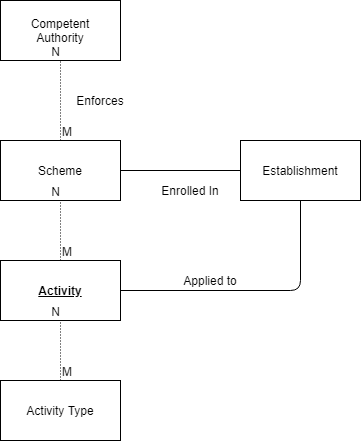

The diagram above was exported from draw.io. Its source (the exported page's mxGraphModel, read from the mxfile embedded in the PNG):
<mxGraphModel dx="1327" dy="753" grid="1" gridSize="10" guides="1" tooltips="1" connect="1" arrows="1" fold="1" page="1" pageScale="1" pageWidth="827" pageHeight="1169" math="0" shadow="0">
  <root>
    <mxCell id="WIyWlLk6GJQsqaUBKTNV-0" />
    <mxCell id="WIyWlLk6GJQsqaUBKTNV-1" parent="WIyWlLk6GJQsqaUBKTNV-0" />
    <mxCell id="8JdgNKyFn9PyIBuvd6aE-0" value="Scheme" style="rounded=0;whiteSpace=wrap;html=1;" parent="WIyWlLk6GJQsqaUBKTNV-1" vertex="1">
      <mxGeometry x="360" y="360" width="120" height="60" as="geometry" />
    </mxCell>
    <mxCell id="8JdgNKyFn9PyIBuvd6aE-2" value="&lt;b&gt;&lt;u&gt;Activity&lt;/u&gt;&lt;/b&gt;" style="rounded=0;whiteSpace=wrap;html=1;" parent="WIyWlLk6GJQsqaUBKTNV-1" vertex="1">
      <mxGeometry x="360" y="480" width="120" height="60" as="geometry" />
    </mxCell>
    <mxCell id="8JdgNKyFn9PyIBuvd6aE-4" value="Establishment" style="rounded=0;whiteSpace=wrap;html=1;" parent="WIyWlLk6GJQsqaUBKTNV-1" vertex="1">
      <mxGeometry x="600" y="360" width="120" height="60" as="geometry" />
    </mxCell>
    <mxCell id="8JdgNKyFn9PyIBuvd6aE-5" value="Competent&lt;br&gt;Authority" style="rounded=0;whiteSpace=wrap;html=1;" parent="WIyWlLk6GJQsqaUBKTNV-1" vertex="1">
      <mxGeometry x="360" y="220" width="120" height="60" as="geometry" />
    </mxCell>
    <mxCell id="8JdgNKyFn9PyIBuvd6aE-25" style="edgeStyle=none;rounded=0;orthogonalLoop=1;jettySize=auto;html=1;entryX=1;entryY=0.5;entryDx=0;entryDy=0;" parent="WIyWlLk6GJQsqaUBKTNV-1" edge="1">
      <mxGeometry relative="1" as="geometry">
        <mxPoint x="480" y="520" as="sourcePoint" />
        <mxPoint x="480" y="520" as="targetPoint" />
      </mxGeometry>
    </mxCell>
    <mxCell id="8JdgNKyFn9PyIBuvd6aE-27" value="" style="endArrow=none;html=1;entryX=0;entryY=0.5;entryDx=0;entryDy=0;exitX=1;exitY=0.5;exitDx=0;exitDy=0;" parent="WIyWlLk6GJQsqaUBKTNV-1" edge="1">
      <mxGeometry width="50" height="50" relative="1" as="geometry">
        <mxPoint x="480" y="390" as="sourcePoint" />
        <mxPoint x="600" y="390" as="targetPoint" />
      </mxGeometry>
    </mxCell>
    <mxCell id="8JdgNKyFn9PyIBuvd6aE-29" value="Enrolled In" style="text;html=1;strokeColor=none;fillColor=none;align=center;verticalAlign=middle;whiteSpace=wrap;rounded=0;" parent="WIyWlLk6GJQsqaUBKTNV-1" vertex="1">
      <mxGeometry x="520" y="400" width="60" height="20" as="geometry" />
    </mxCell>
    <mxCell id="8JdgNKyFn9PyIBuvd6aE-33" value="Enforces" style="text;html=1;strokeColor=none;fillColor=none;align=center;verticalAlign=middle;whiteSpace=wrap;rounded=0;" parent="WIyWlLk6GJQsqaUBKTNV-1" vertex="1">
      <mxGeometry x="430" y="310" width="60" height="20" as="geometry" />
    </mxCell>
    <mxCell id="8JdgNKyFn9PyIBuvd6aE-35" value="" style="endArrow=none;html=1;entryX=0.5;entryY=1;entryDx=0;entryDy=0;exitX=1;exitY=0.5;exitDx=0;exitDy=0;" parent="WIyWlLk6GJQsqaUBKTNV-1" source="8JdgNKyFn9PyIBuvd6aE-2" target="8JdgNKyFn9PyIBuvd6aE-4" edge="1">
      <mxGeometry width="50" height="50" relative="1" as="geometry">
        <mxPoint x="420" y="450" as="sourcePoint" />
        <mxPoint x="470" y="400" as="targetPoint" />
        <Array as="points">
          <mxPoint x="660" y="510" />
        </Array>
      </mxGeometry>
    </mxCell>
    <mxCell id="8JdgNKyFn9PyIBuvd6aE-37" value="Activity Type" style="rounded=0;whiteSpace=wrap;html=1;" parent="WIyWlLk6GJQsqaUBKTNV-1" vertex="1">
      <mxGeometry x="360" y="600" width="120" height="60" as="geometry" />
    </mxCell>
    <mxCell id="8JdgNKyFn9PyIBuvd6aE-45" value="Applied to" style="text;html=1;strokeColor=none;fillColor=none;align=center;verticalAlign=middle;whiteSpace=wrap;rounded=0;" parent="WIyWlLk6GJQsqaUBKTNV-1" vertex="1">
      <mxGeometry x="520" y="490" width="100" height="20" as="geometry" />
    </mxCell>
    <mxCell id="8JdgNKyFn9PyIBuvd6aE-48" value="" style="endArrow=none;html=1;rounded=0;dashed=1;dashPattern=1 2;entryX=0.5;entryY=1;entryDx=0;entryDy=0;exitX=0.5;exitY=0;exitDx=0;exitDy=0;" parent="WIyWlLk6GJQsqaUBKTNV-1" source="8JdgNKyFn9PyIBuvd6aE-0" target="8JdgNKyFn9PyIBuvd6aE-5" edge="1">
      <mxGeometry relative="1" as="geometry">
        <mxPoint x="370" y="420" as="sourcePoint" />
        <mxPoint x="530" y="420" as="targetPoint" />
      </mxGeometry>
    </mxCell>
    <mxCell id="8JdgNKyFn9PyIBuvd6aE-49" value="M" style="resizable=0;html=1;align=left;verticalAlign=bottom;" parent="8JdgNKyFn9PyIBuvd6aE-48" connectable="0" vertex="1">
      <mxGeometry x="-1" relative="1" as="geometry" />
    </mxCell>
    <mxCell id="8JdgNKyFn9PyIBuvd6aE-50" value="N" style="resizable=0;html=1;align=right;verticalAlign=bottom;" parent="8JdgNKyFn9PyIBuvd6aE-48" connectable="0" vertex="1">
      <mxGeometry x="1" relative="1" as="geometry" />
    </mxCell>
    <mxCell id="8JdgNKyFn9PyIBuvd6aE-54" value="" style="endArrow=none;html=1;rounded=0;dashed=1;dashPattern=1 2;entryX=0.5;entryY=1;entryDx=0;entryDy=0;" parent="WIyWlLk6GJQsqaUBKTNV-1" source="8JdgNKyFn9PyIBuvd6aE-2" target="8JdgNKyFn9PyIBuvd6aE-0" edge="1">
      <mxGeometry relative="1" as="geometry">
        <mxPoint x="370" y="520" as="sourcePoint" />
        <mxPoint x="530" y="520" as="targetPoint" />
      </mxGeometry>
    </mxCell>
    <mxCell id="8JdgNKyFn9PyIBuvd6aE-55" value="M" style="resizable=0;html=1;align=left;verticalAlign=bottom;" parent="8JdgNKyFn9PyIBuvd6aE-54" connectable="0" vertex="1">
      <mxGeometry x="-1" relative="1" as="geometry" />
    </mxCell>
    <mxCell id="8JdgNKyFn9PyIBuvd6aE-56" value="N" style="resizable=0;html=1;align=right;verticalAlign=bottom;" parent="8JdgNKyFn9PyIBuvd6aE-54" connectable="0" vertex="1">
      <mxGeometry x="1" relative="1" as="geometry" />
    </mxCell>
    <mxCell id="8JdgNKyFn9PyIBuvd6aE-60" value="" style="endArrow=none;html=1;rounded=0;dashed=1;dashPattern=1 2;entryX=0.5;entryY=1;entryDx=0;entryDy=0;exitX=0.5;exitY=0;exitDx=0;exitDy=0;" parent="WIyWlLk6GJQsqaUBKTNV-1" source="8JdgNKyFn9PyIBuvd6aE-37" target="8JdgNKyFn9PyIBuvd6aE-2" edge="1">
      <mxGeometry relative="1" as="geometry">
        <mxPoint x="370" y="520" as="sourcePoint" />
        <mxPoint x="530" y="520" as="targetPoint" />
      </mxGeometry>
    </mxCell>
    <mxCell id="8JdgNKyFn9PyIBuvd6aE-61" value="M" style="resizable=0;html=1;align=left;verticalAlign=bottom;" parent="8JdgNKyFn9PyIBuvd6aE-60" connectable="0" vertex="1">
      <mxGeometry x="-1" relative="1" as="geometry" />
    </mxCell>
    <mxCell id="8JdgNKyFn9PyIBuvd6aE-62" value="N" style="resizable=0;html=1;align=right;verticalAlign=bottom;" parent="8JdgNKyFn9PyIBuvd6aE-60" connectable="0" vertex="1">
      <mxGeometry x="1" relative="1" as="geometry" />
    </mxCell>
  </root>
</mxGraphModel>